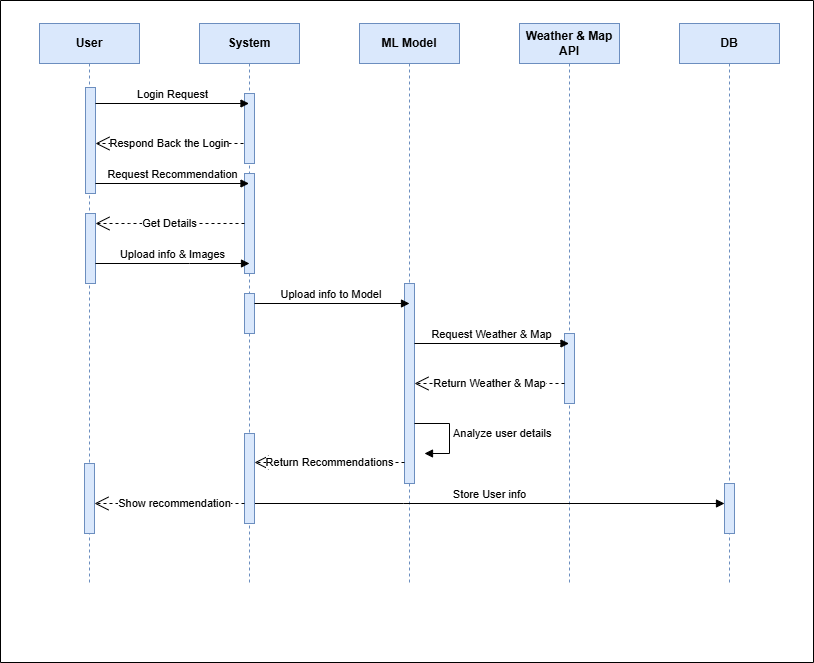

The diagram above was exported from draw.io. Its source (the exported page's mxGraphModel, read from the mxfile embedded in the PNG):
<mxGraphModel dx="872" dy="465" grid="0" gridSize="10" guides="1" tooltips="1" connect="1" arrows="1" fold="1" page="1" pageScale="1" pageWidth="850" pageHeight="1100" math="0" shadow="0">
  <root>
    <mxCell id="0" />
    <mxCell id="1" parent="0" />
    <mxCell id="f8ssCGpUqZwt8u6rXi2F-23" value="&lt;b&gt;User&lt;/b&gt;" style="shape=umlLifeline;perimeter=lifelinePerimeter;whiteSpace=wrap;html=1;container=1;dropTarget=0;collapsible=0;recursiveResize=0;outlineConnect=0;portConstraint=eastwest;newEdgeStyle={&quot;curved&quot;:0,&quot;rounded&quot;:0};fillColor=#dae8fc;strokeColor=#6c8ebf;" parent="1" vertex="1">
      <mxGeometry x="60" y="80" width="100" height="560" as="geometry" />
    </mxCell>
    <mxCell id="f8ssCGpUqZwt8u6rXi2F-46" value="" style="html=1;points=[[0,0,0,0,5],[0,1,0,0,-5],[1,0,0,0,5],[1,1,0,0,-5]];perimeter=orthogonalPerimeter;outlineConnect=0;targetShapes=umlLifeline;portConstraint=eastwest;newEdgeStyle={&quot;curved&quot;:0,&quot;rounded&quot;:0};fillColor=#dae8fc;strokeColor=#6c8ebf;" parent="f8ssCGpUqZwt8u6rXi2F-23" vertex="1">
      <mxGeometry x="46" y="64" width="10" height="106" as="geometry" />
    </mxCell>
    <mxCell id="wQPIyFHAikMLOF3raobS-6" value="" style="html=1;points=[[0,0,0,0,5],[0,1,0,0,-5],[1,0,0,0,5],[1,1,0,0,-5]];perimeter=orthogonalPerimeter;outlineConnect=0;targetShapes=umlLifeline;portConstraint=eastwest;newEdgeStyle={&quot;curved&quot;:0,&quot;rounded&quot;:0};fillColor=#dae8fc;strokeColor=#6c8ebf;" vertex="1" parent="f8ssCGpUqZwt8u6rXi2F-23">
      <mxGeometry x="46" y="190" width="10" height="70" as="geometry" />
    </mxCell>
    <mxCell id="wQPIyFHAikMLOF3raobS-15" value="" style="html=1;points=[[0,0,0,0,5],[0,1,0,0,-5],[1,0,0,0,5],[1,1,0,0,-5]];perimeter=orthogonalPerimeter;outlineConnect=0;targetShapes=umlLifeline;portConstraint=eastwest;newEdgeStyle={&quot;curved&quot;:0,&quot;rounded&quot;:0};fillColor=#dae8fc;strokeColor=#6c8ebf;" vertex="1" parent="f8ssCGpUqZwt8u6rXi2F-23">
      <mxGeometry x="45" y="440" width="10" height="70" as="geometry" />
    </mxCell>
    <mxCell id="f8ssCGpUqZwt8u6rXi2F-24" value="&lt;b&gt;System&lt;/b&gt;" style="shape=umlLifeline;perimeter=lifelinePerimeter;whiteSpace=wrap;html=1;container=1;dropTarget=0;collapsible=0;recursiveResize=0;outlineConnect=0;portConstraint=eastwest;newEdgeStyle={&quot;curved&quot;:0,&quot;rounded&quot;:0};fillColor=#dae8fc;strokeColor=#6c8ebf;" parent="1" vertex="1">
      <mxGeometry x="220" y="80" width="100" height="560" as="geometry" />
    </mxCell>
    <mxCell id="f8ssCGpUqZwt8u6rXi2F-50" value="" style="html=1;points=[[0,0,0,0,5],[0,1,0,0,-5],[1,0,0,0,5],[1,1,0,0,-5]];perimeter=orthogonalPerimeter;outlineConnect=0;targetShapes=umlLifeline;portConstraint=eastwest;newEdgeStyle={&quot;curved&quot;:0,&quot;rounded&quot;:0};fillColor=#dae8fc;strokeColor=#6c8ebf;" parent="f8ssCGpUqZwt8u6rXi2F-24" vertex="1">
      <mxGeometry x="45" y="70" width="10" height="70" as="geometry" />
    </mxCell>
    <mxCell id="f8ssCGpUqZwt8u6rXi2F-55" value="" style="html=1;points=[[0,0,0,0,5],[0,1,0,0,-5],[1,0,0,0,5],[1,1,0,0,-5]];perimeter=orthogonalPerimeter;outlineConnect=0;targetShapes=umlLifeline;portConstraint=eastwest;newEdgeStyle={&quot;curved&quot;:0,&quot;rounded&quot;:0};fillColor=#dae8fc;strokeColor=#6c8ebf;" parent="f8ssCGpUqZwt8u6rXi2F-24" vertex="1">
      <mxGeometry x="45" y="150" width="10" height="100" as="geometry" />
    </mxCell>
    <mxCell id="wQPIyFHAikMLOF3raobS-8" value="" style="html=1;points=[[0,0,0,0,5],[0,1,0,0,-5],[1,0,0,0,5],[1,1,0,0,-5]];perimeter=orthogonalPerimeter;outlineConnect=0;targetShapes=umlLifeline;portConstraint=eastwest;newEdgeStyle={&quot;curved&quot;:0,&quot;rounded&quot;:0};fillColor=#dae8fc;strokeColor=#6c8ebf;" vertex="1" parent="f8ssCGpUqZwt8u6rXi2F-24">
      <mxGeometry x="45" y="270" width="10" height="40" as="geometry" />
    </mxCell>
    <mxCell id="f8ssCGpUqZwt8u6rXi2F-25" value="&lt;b&gt;ML Model&lt;/b&gt;" style="shape=umlLifeline;perimeter=lifelinePerimeter;whiteSpace=wrap;html=1;container=1;dropTarget=0;collapsible=0;recursiveResize=0;outlineConnect=0;portConstraint=eastwest;newEdgeStyle={&quot;curved&quot;:0,&quot;rounded&quot;:0};fillColor=#dae8fc;strokeColor=#6c8ebf;" parent="1" vertex="1">
      <mxGeometry x="380" y="80" width="100" height="560" as="geometry" />
    </mxCell>
    <mxCell id="f8ssCGpUqZwt8u6rXi2F-59" value="" style="html=1;points=[[0,0,0,0,5],[0,1,0,0,-5],[1,0,0,0,5],[1,1,0,0,-5]];perimeter=orthogonalPerimeter;outlineConnect=0;targetShapes=umlLifeline;portConstraint=eastwest;newEdgeStyle={&quot;curved&quot;:0,&quot;rounded&quot;:0};fillColor=#dae8fc;strokeColor=#6c8ebf;" parent="f8ssCGpUqZwt8u6rXi2F-25" vertex="1">
      <mxGeometry x="45" y="260" width="10" height="200" as="geometry" />
    </mxCell>
    <mxCell id="f8ssCGpUqZwt8u6rXi2F-27" value="&lt;b&gt;Weather &amp;amp; Map API&lt;/b&gt;" style="shape=umlLifeline;perimeter=lifelinePerimeter;whiteSpace=wrap;html=1;container=1;dropTarget=0;collapsible=0;recursiveResize=0;outlineConnect=0;portConstraint=eastwest;newEdgeStyle={&quot;curved&quot;:0,&quot;rounded&quot;:0};fillColor=#dae8fc;strokeColor=#6c8ebf;" parent="1" vertex="1">
      <mxGeometry x="540" y="80" width="100" height="560" as="geometry" />
    </mxCell>
    <mxCell id="f8ssCGpUqZwt8u6rXi2F-66" value="" style="html=1;points=[[0,0,0,0,5],[0,1,0,0,-5],[1,0,0,0,5],[1,1,0,0,-5]];perimeter=orthogonalPerimeter;outlineConnect=0;targetShapes=umlLifeline;portConstraint=eastwest;newEdgeStyle={&quot;curved&quot;:0,&quot;rounded&quot;:0};fillColor=#dae8fc;strokeColor=#6c8ebf;" parent="f8ssCGpUqZwt8u6rXi2F-27" vertex="1">
      <mxGeometry x="45" y="310" width="10" height="70" as="geometry" />
    </mxCell>
    <mxCell id="f8ssCGpUqZwt8u6rXi2F-28" value="&lt;b&gt;DB&lt;/b&gt;" style="shape=umlLifeline;perimeter=lifelinePerimeter;whiteSpace=wrap;html=1;container=1;dropTarget=0;collapsible=0;recursiveResize=0;outlineConnect=0;portConstraint=eastwest;newEdgeStyle={&quot;curved&quot;:0,&quot;rounded&quot;:0};fillColor=#dae8fc;strokeColor=#6c8ebf;" parent="1" vertex="1">
      <mxGeometry x="700" y="80" width="100" height="560" as="geometry" />
    </mxCell>
    <mxCell id="f8ssCGpUqZwt8u6rXi2F-58" value="" style="html=1;points=[[0,0,0,0,5],[0,1,0,0,-5],[1,0,0,0,5],[1,1,0,0,-5]];perimeter=orthogonalPerimeter;outlineConnect=0;targetShapes=umlLifeline;portConstraint=eastwest;newEdgeStyle={&quot;curved&quot;:0,&quot;rounded&quot;:0};fillColor=#dae8fc;strokeColor=#6c8ebf;" parent="f8ssCGpUqZwt8u6rXi2F-28" vertex="1">
      <mxGeometry x="45" y="460" width="10" height="50" as="geometry" />
    </mxCell>
    <mxCell id="f8ssCGpUqZwt8u6rXi2F-35" value="Return Weather &amp;amp; Map" style="endArrow=open;endSize=12;dashed=1;html=1;rounded=0;" parent="1" source="f8ssCGpUqZwt8u6rXi2F-66" target="f8ssCGpUqZwt8u6rXi2F-59" edge="1">
      <mxGeometry width="160" relative="1" as="geometry">
        <mxPoint x="580" y="440" as="sourcePoint" />
        <mxPoint x="440" y="440" as="targetPoint" />
        <Array as="points">
          <mxPoint x="460" y="440" />
        </Array>
      </mxGeometry>
    </mxCell>
    <mxCell id="f8ssCGpUqZwt8u6rXi2F-47" value="Login Request" style="html=1;verticalAlign=bottom;endArrow=block;curved=0;rounded=0;" parent="1" edge="1" target="f8ssCGpUqZwt8u6rXi2F-24">
      <mxGeometry relative="1" as="geometry">
        <mxPoint x="116" y="160" as="sourcePoint" />
        <mxPoint x="250" y="160" as="targetPoint" />
      </mxGeometry>
    </mxCell>
    <mxCell id="f8ssCGpUqZwt8u6rXi2F-56" value="Store User info" style="html=1;verticalAlign=bottom;endArrow=block;curved=0;rounded=0;" parent="1" edge="1">
      <mxGeometry relative="1" as="geometry">
        <mxPoint x="275" y="560" as="sourcePoint" />
        <mxPoint x="745" y="560" as="targetPoint" />
        <Array as="points">
          <mxPoint x="424" y="560" />
        </Array>
      </mxGeometry>
    </mxCell>
    <mxCell id="wQPIyFHAikMLOF3raobS-2" value="Respond Back the Login" style="endArrow=open;endSize=12;dashed=1;html=1;rounded=0;" edge="1" parent="1" target="f8ssCGpUqZwt8u6rXi2F-46">
      <mxGeometry width="160" relative="1" as="geometry">
        <mxPoint x="264" y="200" as="sourcePoint" />
        <mxPoint x="120" y="200" as="targetPoint" />
      </mxGeometry>
    </mxCell>
    <mxCell id="wQPIyFHAikMLOF3raobS-4" value="Request Recommendation" style="html=1;verticalAlign=bottom;endArrow=block;curved=0;rounded=0;" edge="1" parent="1">
      <mxGeometry relative="1" as="geometry">
        <mxPoint x="116" y="240" as="sourcePoint" />
        <mxPoint x="269.5" y="240" as="targetPoint" />
      </mxGeometry>
    </mxCell>
    <mxCell id="wQPIyFHAikMLOF3raobS-5" value="Upload info &amp;amp; Images" style="html=1;verticalAlign=bottom;endArrow=block;curved=0;rounded=0;" edge="1" parent="1">
      <mxGeometry relative="1" as="geometry">
        <mxPoint x="116" y="320" as="sourcePoint" />
        <mxPoint x="270" y="320" as="targetPoint" />
        <Array as="points">
          <mxPoint x="210" y="320" />
        </Array>
      </mxGeometry>
    </mxCell>
    <mxCell id="wQPIyFHAikMLOF3raobS-7" value="Get Details" style="endArrow=open;endSize=12;dashed=1;html=1;rounded=0;" edge="1" parent="1" source="f8ssCGpUqZwt8u6rXi2F-55" target="wQPIyFHAikMLOF3raobS-6">
      <mxGeometry width="160" relative="1" as="geometry">
        <mxPoint x="240" y="280" as="sourcePoint" />
        <mxPoint x="120" y="280" as="targetPoint" />
        <Array as="points">
          <mxPoint x="150" y="280" />
        </Array>
      </mxGeometry>
    </mxCell>
    <mxCell id="wQPIyFHAikMLOF3raobS-9" value="Upload info to Model&amp;nbsp;" style="html=1;verticalAlign=bottom;endArrow=block;curved=0;rounded=0;" edge="1" parent="1" source="wQPIyFHAikMLOF3raobS-8">
      <mxGeometry relative="1" as="geometry">
        <mxPoint x="280" y="360" as="sourcePoint" />
        <mxPoint x="430" y="360" as="targetPoint" />
      </mxGeometry>
    </mxCell>
    <mxCell id="wQPIyFHAikMLOF3raobS-10" value="Request Weather &amp;amp; Map" style="html=1;verticalAlign=bottom;endArrow=block;curved=0;rounded=0;" edge="1" parent="1" target="f8ssCGpUqZwt8u6rXi2F-27">
      <mxGeometry relative="1" as="geometry">
        <mxPoint x="435" y="400" as="sourcePoint" />
        <mxPoint x="572" y="400" as="targetPoint" />
      </mxGeometry>
    </mxCell>
    <mxCell id="wQPIyFHAikMLOF3raobS-12" value="Analyze user details" style="html=1;align=left;spacingLeft=2;endArrow=block;rounded=0;edgeStyle=orthogonalEdgeStyle;curved=0;rounded=0;" edge="1" parent="1" source="f8ssCGpUqZwt8u6rXi2F-59">
      <mxGeometry relative="1" as="geometry">
        <mxPoint x="440" y="480" as="sourcePoint" />
        <Array as="points">
          <mxPoint x="470" y="480" />
          <mxPoint x="470" y="510" />
        </Array>
        <mxPoint x="445" y="510" as="targetPoint" />
      </mxGeometry>
    </mxCell>
    <mxCell id="wQPIyFHAikMLOF3raobS-13" value="" style="html=1;points=[[0,0,0,0,5],[0,1,0,0,-5],[1,0,0,0,5],[1,1,0,0,-5]];perimeter=orthogonalPerimeter;outlineConnect=0;targetShapes=umlLifeline;portConstraint=eastwest;newEdgeStyle={&quot;curved&quot;:0,&quot;rounded&quot;:0};fillColor=#dae8fc;strokeColor=#6c8ebf;" vertex="1" parent="1">
      <mxGeometry x="265" y="490" width="10" height="90" as="geometry" />
    </mxCell>
    <mxCell id="wQPIyFHAikMLOF3raobS-14" value="Return Recommendations" style="endArrow=open;endSize=12;dashed=1;html=1;rounded=0;" edge="1" parent="1">
      <mxGeometry width="160" relative="1" as="geometry">
        <mxPoint x="425" y="519" as="sourcePoint" />
        <mxPoint x="275" y="519" as="targetPoint" />
        <Array as="points">
          <mxPoint x="300" y="519" />
        </Array>
      </mxGeometry>
    </mxCell>
    <mxCell id="wQPIyFHAikMLOF3raobS-16" value="Show recommendation" style="endArrow=open;endSize=12;dashed=1;html=1;rounded=0;" edge="1" parent="1">
      <mxGeometry x="-0.0667" width="160" relative="1" as="geometry">
        <mxPoint x="265" y="560" as="sourcePoint" />
        <mxPoint x="115" y="560" as="targetPoint" />
        <Array as="points">
          <mxPoint x="140" y="560" />
        </Array>
        <mxPoint as="offset" />
      </mxGeometry>
    </mxCell>
    <mxCell id="wQPIyFHAikMLOF3raobS-18" value="" style="swimlane;startSize=0;" vertex="1" parent="1">
      <mxGeometry x="21" y="57" width="813" height="662" as="geometry" />
    </mxCell>
  </root>
</mxGraphModel>